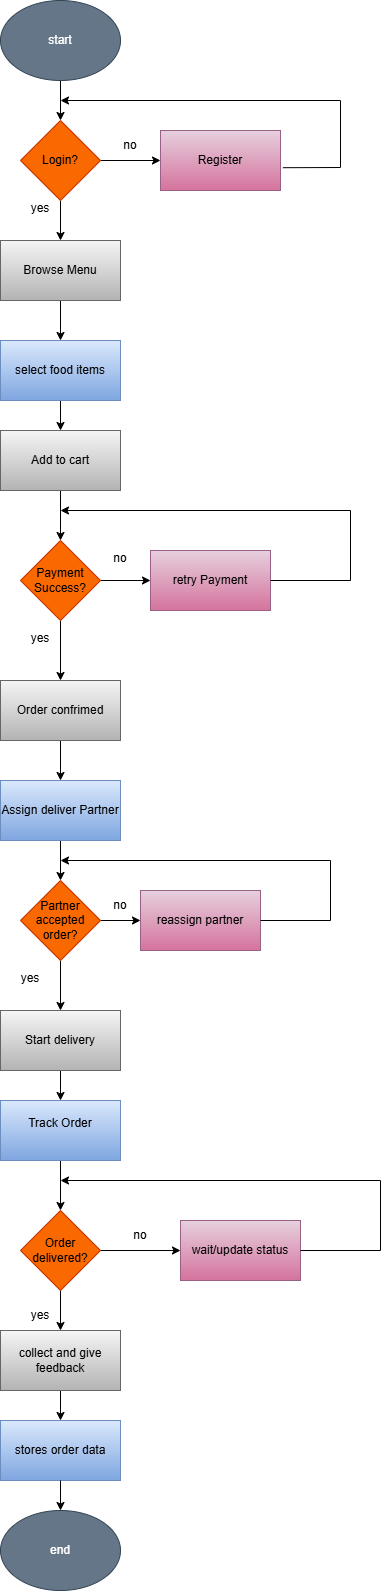

The diagram above was exported from draw.io. Its source (the exported page's mxGraphModel, read from the mxfile embedded in the PNG):
<mxGraphModel dx="1042" dy="527" grid="1" gridSize="10" guides="1" tooltips="1" connect="1" arrows="1" fold="1" page="1" pageScale="1" pageWidth="850" pageHeight="1100" math="0" shadow="0">
  <root>
    <mxCell id="0" />
    <mxCell id="1" parent="0" />
    <mxCell id="bV4M43svhsCjR3Lbv_UQ-5" edge="1" parent="1" source="bV4M43svhsCjR3Lbv_UQ-1" style="edgeStyle=orthogonalEdgeStyle;rounded=0;orthogonalLoop=1;jettySize=auto;html=1;" target="bV4M43svhsCjR3Lbv_UQ-4" value="">
      <mxGeometry relative="1" as="geometry" />
    </mxCell>
    <mxCell id="bV4M43svhsCjR3Lbv_UQ-1" parent="1" style="ellipse;whiteSpace=wrap;html=1;fillColor=#647687;fontColor=#ffffff;strokeColor=#314354;" value="start" vertex="1">
      <mxGeometry height="80" width="120" x="370" y="30" as="geometry" />
    </mxCell>
    <mxCell id="bV4M43svhsCjR3Lbv_UQ-7" edge="1" parent="1" source="bV4M43svhsCjR3Lbv_UQ-4" style="edgeStyle=orthogonalEdgeStyle;rounded=0;orthogonalLoop=1;jettySize=auto;html=1;" target="bV4M43svhsCjR3Lbv_UQ-6" value="">
      <mxGeometry relative="1" as="geometry" />
    </mxCell>
    <mxCell id="bV4M43svhsCjR3Lbv_UQ-9" edge="1" parent="1" source="bV4M43svhsCjR3Lbv_UQ-4" style="edgeStyle=orthogonalEdgeStyle;rounded=0;orthogonalLoop=1;jettySize=auto;html=1;" target="bV4M43svhsCjR3Lbv_UQ-8" value="">
      <mxGeometry relative="1" as="geometry" />
    </mxCell>
    <mxCell id="bV4M43svhsCjR3Lbv_UQ-4" parent="1" style="rhombus;whiteSpace=wrap;html=1;fillColor=#fa6800;fontColor=#000000;strokeColor=#C73500;" value="Login?" vertex="1">
      <mxGeometry height="80" width="80" x="390" y="150" as="geometry" />
    </mxCell>
    <mxCell id="bV4M43svhsCjR3Lbv_UQ-11" edge="1" parent="1" source="bV4M43svhsCjR3Lbv_UQ-6" style="edgeStyle=orthogonalEdgeStyle;rounded=0;orthogonalLoop=1;jettySize=auto;html=1;" target="bV4M43svhsCjR3Lbv_UQ-10" value="">
      <mxGeometry relative="1" as="geometry" />
    </mxCell>
    <mxCell id="bV4M43svhsCjR3Lbv_UQ-6" parent="1" style="whiteSpace=wrap;html=1;fillColor=#f5f5f5;gradientColor=#b3b3b3;strokeColor=#666666;" value="Browse Menu" vertex="1">
      <mxGeometry height="60" width="120" x="370" y="270" as="geometry" />
    </mxCell>
    <mxCell id="bV4M43svhsCjR3Lbv_UQ-8" parent="1" style="whiteSpace=wrap;html=1;fillColor=#e6d0de;strokeColor=#996185;gradientColor=#d5739d;" value="Register" vertex="1">
      <mxGeometry height="60" width="120" x="530" y="160" as="geometry" />
    </mxCell>
    <mxCell id="bV4M43svhsCjR3Lbv_UQ-13" edge="1" parent="1" source="bV4M43svhsCjR3Lbv_UQ-10" style="edgeStyle=orthogonalEdgeStyle;rounded=0;orthogonalLoop=1;jettySize=auto;html=1;" target="bV4M43svhsCjR3Lbv_UQ-12" value="">
      <mxGeometry relative="1" as="geometry" />
    </mxCell>
    <mxCell id="bV4M43svhsCjR3Lbv_UQ-10" parent="1" style="whiteSpace=wrap;html=1;fillColor=#dae8fc;gradientColor=#7ea6e0;strokeColor=#6c8ebf;" value="select food items" vertex="1">
      <mxGeometry height="60" width="120" x="370" y="370" as="geometry" />
    </mxCell>
    <mxCell id="bV4M43svhsCjR3Lbv_UQ-17" edge="1" parent="1" source="bV4M43svhsCjR3Lbv_UQ-12" style="edgeStyle=orthogonalEdgeStyle;rounded=0;orthogonalLoop=1;jettySize=auto;html=1;" target="bV4M43svhsCjR3Lbv_UQ-16" value="">
      <mxGeometry relative="1" as="geometry" />
    </mxCell>
    <mxCell id="bV4M43svhsCjR3Lbv_UQ-12" parent="1" style="whiteSpace=wrap;html=1;fillColor=#f5f5f5;gradientColor=#b3b3b3;strokeColor=#666666;" value="Add to cart" vertex="1">
      <mxGeometry height="60" width="120" x="370" y="460" as="geometry" />
    </mxCell>
    <mxCell id="bV4M43svhsCjR3Lbv_UQ-19" edge="1" parent="1" source="bV4M43svhsCjR3Lbv_UQ-16" style="edgeStyle=orthogonalEdgeStyle;rounded=0;orthogonalLoop=1;jettySize=auto;html=1;" target="bV4M43svhsCjR3Lbv_UQ-18" value="">
      <mxGeometry relative="1" as="geometry" />
    </mxCell>
    <mxCell id="bV4M43svhsCjR3Lbv_UQ-21" edge="1" parent="1" source="bV4M43svhsCjR3Lbv_UQ-16" style="edgeStyle=orthogonalEdgeStyle;rounded=0;orthogonalLoop=1;jettySize=auto;html=1;" target="bV4M43svhsCjR3Lbv_UQ-20" value="">
      <mxGeometry relative="1" as="geometry" />
    </mxCell>
    <mxCell id="bV4M43svhsCjR3Lbv_UQ-16" parent="1" style="rhombus;whiteSpace=wrap;html=1;fillColor=#fa6800;fontColor=#000000;strokeColor=#C73500;" value="Payment Success?" vertex="1">
      <mxGeometry height="80" width="80" x="390" y="570" as="geometry" />
    </mxCell>
    <mxCell id="bV4M43svhsCjR3Lbv_UQ-23" edge="1" parent="1" source="bV4M43svhsCjR3Lbv_UQ-18" style="edgeStyle=orthogonalEdgeStyle;rounded=0;orthogonalLoop=1;jettySize=auto;html=1;" target="bV4M43svhsCjR3Lbv_UQ-22" value="">
      <mxGeometry relative="1" as="geometry" />
    </mxCell>
    <mxCell id="bV4M43svhsCjR3Lbv_UQ-18" parent="1" style="whiteSpace=wrap;html=1;fillColor=#f5f5f5;gradientColor=#b3b3b3;strokeColor=#666666;" value="Order confrimed" vertex="1">
      <mxGeometry height="60" width="120" x="370" y="710" as="geometry" />
    </mxCell>
    <mxCell id="bV4M43svhsCjR3Lbv_UQ-20" parent="1" style="whiteSpace=wrap;html=1;fillColor=#e6d0de;gradientColor=#d5739d;strokeColor=#996185;" value="retry Payment" vertex="1">
      <mxGeometry height="60" width="120" x="520" y="580" as="geometry" />
    </mxCell>
    <mxCell id="bV4M43svhsCjR3Lbv_UQ-27" edge="1" parent="1" source="bV4M43svhsCjR3Lbv_UQ-22" style="edgeStyle=orthogonalEdgeStyle;rounded=0;orthogonalLoop=1;jettySize=auto;html=1;" target="bV4M43svhsCjR3Lbv_UQ-26" value="">
      <mxGeometry relative="1" as="geometry" />
    </mxCell>
    <mxCell id="bV4M43svhsCjR3Lbv_UQ-22" parent="1" style="whiteSpace=wrap;html=1;fillColor=#dae8fc;gradientColor=#7ea6e0;strokeColor=#6c8ebf;" value="Assign deliver Partner" vertex="1">
      <mxGeometry height="60" width="120" x="370" y="810" as="geometry" />
    </mxCell>
    <mxCell id="bV4M43svhsCjR3Lbv_UQ-24" parent="1" style="text;html=1;whiteSpace=wrap;strokeColor=none;fillColor=none;align=center;verticalAlign=middle;rounded=0;" value="yes&lt;div&gt;&lt;br&gt;&lt;/div&gt;" vertex="1">
      <mxGeometry height="30" width="60" x="380" y="660" as="geometry" />
    </mxCell>
    <mxCell id="bV4M43svhsCjR3Lbv_UQ-25" parent="1" style="text;html=1;whiteSpace=wrap;strokeColor=none;fillColor=none;align=center;verticalAlign=middle;rounded=0;" value="no&lt;div&gt;&lt;br&gt;&lt;/div&gt;" vertex="1">
      <mxGeometry height="30" width="60" x="460" y="580" as="geometry" />
    </mxCell>
    <mxCell id="bV4M43svhsCjR3Lbv_UQ-29" edge="1" parent="1" source="bV4M43svhsCjR3Lbv_UQ-26" style="edgeStyle=orthogonalEdgeStyle;rounded=0;orthogonalLoop=1;jettySize=auto;html=1;" target="bV4M43svhsCjR3Lbv_UQ-28" value="">
      <mxGeometry relative="1" as="geometry" />
    </mxCell>
    <mxCell id="bV4M43svhsCjR3Lbv_UQ-32" edge="1" parent="1" source="bV4M43svhsCjR3Lbv_UQ-26" style="edgeStyle=orthogonalEdgeStyle;rounded=0;orthogonalLoop=1;jettySize=auto;html=1;" target="bV4M43svhsCjR3Lbv_UQ-31" value="">
      <mxGeometry relative="1" as="geometry" />
    </mxCell>
    <mxCell id="bV4M43svhsCjR3Lbv_UQ-26" parent="1" style="rhombus;whiteSpace=wrap;html=1;fillColor=#fa6800;fontColor=#000000;strokeColor=#C73500;" value="Partner accepted order?" vertex="1">
      <mxGeometry height="80" width="80" x="390" y="910" as="geometry" />
    </mxCell>
    <mxCell id="bV4M43svhsCjR3Lbv_UQ-35" edge="1" parent="1" source="bV4M43svhsCjR3Lbv_UQ-28" style="edgeStyle=orthogonalEdgeStyle;rounded=0;orthogonalLoop=1;jettySize=auto;html=1;" target="bV4M43svhsCjR3Lbv_UQ-34" value="">
      <mxGeometry relative="1" as="geometry" />
    </mxCell>
    <mxCell id="bV4M43svhsCjR3Lbv_UQ-28" parent="1" style="whiteSpace=wrap;html=1;fillColor=#f5f5f5;gradientColor=#b3b3b3;strokeColor=#666666;" value="Start delivery" vertex="1">
      <mxGeometry height="60" width="120" x="370" y="1040" as="geometry" />
    </mxCell>
    <mxCell id="bV4M43svhsCjR3Lbv_UQ-30" parent="1" style="text;html=1;whiteSpace=wrap;strokeColor=none;fillColor=none;align=center;verticalAlign=middle;rounded=0;" value="yes&lt;div&gt;&lt;br&gt;&lt;/div&gt;" vertex="1">
      <mxGeometry height="30" width="60" x="370" y="1000" as="geometry" />
    </mxCell>
    <mxCell id="bV4M43svhsCjR3Lbv_UQ-31" parent="1" style="whiteSpace=wrap;html=1;fillColor=#e6d0de;gradientColor=#d5739d;strokeColor=#996185;" value="reassign partner" vertex="1">
      <mxGeometry height="60" width="120" x="510" y="920" as="geometry" />
    </mxCell>
    <mxCell id="bV4M43svhsCjR3Lbv_UQ-33" parent="1" style="text;html=1;whiteSpace=wrap;strokeColor=none;fillColor=none;align=center;verticalAlign=middle;rounded=0;" value="no" vertex="1">
      <mxGeometry height="30" width="60" x="460" y="920" as="geometry" />
    </mxCell>
    <mxCell id="bV4M43svhsCjR3Lbv_UQ-37" edge="1" parent="1" source="bV4M43svhsCjR3Lbv_UQ-34" style="edgeStyle=orthogonalEdgeStyle;rounded=0;orthogonalLoop=1;jettySize=auto;html=1;" target="bV4M43svhsCjR3Lbv_UQ-36" value="">
      <mxGeometry relative="1" as="geometry" />
    </mxCell>
    <mxCell id="bV4M43svhsCjR3Lbv_UQ-34" parent="1" style="whiteSpace=wrap;html=1;fillColor=#dae8fc;gradientColor=#7ea6e0;strokeColor=#6c8ebf;" value="Track Order&lt;div&gt;&lt;br&gt;&lt;/div&gt;" vertex="1">
      <mxGeometry height="60" width="120" x="370" y="1130" as="geometry" />
    </mxCell>
    <mxCell id="bV4M43svhsCjR3Lbv_UQ-39" edge="1" parent="1" source="bV4M43svhsCjR3Lbv_UQ-36" style="edgeStyle=orthogonalEdgeStyle;rounded=0;orthogonalLoop=1;jettySize=auto;html=1;" target="bV4M43svhsCjR3Lbv_UQ-38" value="">
      <mxGeometry relative="1" as="geometry" />
    </mxCell>
    <mxCell id="bV4M43svhsCjR3Lbv_UQ-42" edge="1" parent="1" source="bV4M43svhsCjR3Lbv_UQ-36" style="edgeStyle=orthogonalEdgeStyle;rounded=0;orthogonalLoop=1;jettySize=auto;html=1;" target="bV4M43svhsCjR3Lbv_UQ-41" value="">
      <mxGeometry relative="1" as="geometry" />
    </mxCell>
    <mxCell id="bV4M43svhsCjR3Lbv_UQ-36" parent="1" style="rhombus;whiteSpace=wrap;html=1;fillColor=#fa6800;fontColor=#000000;strokeColor=#C73500;" value="Order delivered?" vertex="1">
      <mxGeometry height="80" width="80" x="390" y="1240" as="geometry" />
    </mxCell>
    <mxCell id="bV4M43svhsCjR3Lbv_UQ-45" edge="1" parent="1" source="bV4M43svhsCjR3Lbv_UQ-38" style="edgeStyle=orthogonalEdgeStyle;rounded=0;orthogonalLoop=1;jettySize=auto;html=1;" target="bV4M43svhsCjR3Lbv_UQ-44" value="">
      <mxGeometry relative="1" as="geometry" />
    </mxCell>
    <mxCell id="bV4M43svhsCjR3Lbv_UQ-38" parent="1" style="whiteSpace=wrap;html=1;fillColor=#f5f5f5;gradientColor=#b3b3b3;strokeColor=#666666;" value="collect and give feedback" vertex="1">
      <mxGeometry height="60" width="120" x="370" y="1360" as="geometry" />
    </mxCell>
    <mxCell id="bV4M43svhsCjR3Lbv_UQ-40" parent="1" style="text;html=1;whiteSpace=wrap;strokeColor=none;fillColor=none;align=center;verticalAlign=middle;rounded=0;" value="yes" vertex="1">
      <mxGeometry height="30" width="60" x="380" y="1330" as="geometry" />
    </mxCell>
    <mxCell id="bV4M43svhsCjR3Lbv_UQ-41" parent="1" style="whiteSpace=wrap;html=1;fillColor=#e6d0de;gradientColor=#d5739d;strokeColor=#996185;" value="wait/update status" vertex="1">
      <mxGeometry height="60" width="120" x="550" y="1250" as="geometry" />
    </mxCell>
    <mxCell id="bV4M43svhsCjR3Lbv_UQ-43" parent="1" style="text;html=1;whiteSpace=wrap;strokeColor=none;fillColor=none;align=center;verticalAlign=middle;rounded=0;" value="no" vertex="1">
      <mxGeometry height="30" width="60" x="480" y="1250" as="geometry" />
    </mxCell>
    <mxCell id="bV4M43svhsCjR3Lbv_UQ-44" parent="1" style="whiteSpace=wrap;html=1;fillColor=#dae8fc;gradientColor=#7ea6e0;strokeColor=#6c8ebf;" value="stores order data" vertex="1">
      <mxGeometry height="60" width="120" x="370" y="1450" as="geometry" />
    </mxCell>
    <mxCell id="bV4M43svhsCjR3Lbv_UQ-49" edge="1" parent="1" source="bV4M43svhsCjR3Lbv_UQ-34" style="edgeStyle=orthogonalEdgeStyle;rounded=0;orthogonalLoop=1;jettySize=auto;html=1;exitX=0.5;exitY=1;exitDx=0;exitDy=0;" target="bV4M43svhsCjR3Lbv_UQ-34">
      <mxGeometry relative="1" as="geometry" />
    </mxCell>
    <mxCell id="bV4M43svhsCjR3Lbv_UQ-50" edge="1" parent="1" source="bV4M43svhsCjR3Lbv_UQ-44" style="edgeStyle=orthogonalEdgeStyle;rounded=0;orthogonalLoop=1;jettySize=auto;html=1;" target="bV4M43svhsCjR3Lbv_UQ-48" value="">
      <mxGeometry relative="1" as="geometry">
        <mxPoint x="430" y="1540" as="sourcePoint" />
        <mxPoint x="430" y="2090" as="targetPoint" />
      </mxGeometry>
    </mxCell>
    <mxCell id="bV4M43svhsCjR3Lbv_UQ-48" parent="1" style="ellipse;whiteSpace=wrap;html=1;fillColor=#647687;strokeColor=#314354;fontColor=#ffffff;" value="end" vertex="1">
      <mxGeometry height="80" width="120" x="370" y="1540" as="geometry" />
    </mxCell>
    <mxCell id="bV4M43svhsCjR3Lbv_UQ-51" parent="1" style="text;html=1;whiteSpace=wrap;strokeColor=none;fillColor=none;align=center;verticalAlign=middle;rounded=0;" value="no" vertex="1">
      <mxGeometry height="30" width="60" x="470" y="160" as="geometry" />
    </mxCell>
    <mxCell id="bV4M43svhsCjR3Lbv_UQ-52" parent="1" style="text;html=1;whiteSpace=wrap;strokeColor=none;fillColor=none;align=center;verticalAlign=middle;rounded=0;" value="yes&lt;div&gt;&lt;br&gt;&lt;/div&gt;" vertex="1">
      <mxGeometry height="30" width="60" x="380" y="230" as="geometry" />
    </mxCell>
    <mxCell id="bV4M43svhsCjR3Lbv_UQ-55" edge="1" parent="1" source="bV4M43svhsCjR3Lbv_UQ-8" style="endArrow=classic;html=1;rounded=0;exitX=1.02;exitY=0.62;exitDx=0;exitDy=0;exitPerimeter=0;" value="">
      <mxGeometry height="50" relative="1" width="50" as="geometry">
        <Array as="points">
          <mxPoint x="710" y="197" />
          <mxPoint x="710" y="130" />
        </Array>
        <mxPoint x="410" y="330" as="sourcePoint" />
        <mxPoint x="430" y="130" as="targetPoint" />
      </mxGeometry>
    </mxCell>
    <mxCell id="bV4M43svhsCjR3Lbv_UQ-56" edge="1" parent="1" source="bV4M43svhsCjR3Lbv_UQ-20" style="endArrow=classic;html=1;rounded=0;exitX=1;exitY=0.5;exitDx=0;exitDy=0;" value="">
      <mxGeometry height="50" relative="1" width="50" as="geometry">
        <Array as="points">
          <mxPoint x="720" y="610" />
          <mxPoint x="720" y="540" />
        </Array>
        <mxPoint x="410" y="630" as="sourcePoint" />
        <mxPoint x="430" y="540" as="targetPoint" />
      </mxGeometry>
    </mxCell>
    <mxCell id="bV4M43svhsCjR3Lbv_UQ-57" edge="1" parent="1" source="bV4M43svhsCjR3Lbv_UQ-33" style="edgeStyle=orthogonalEdgeStyle;rounded=0;orthogonalLoop=1;jettySize=auto;html=1;exitX=0.5;exitY=1;exitDx=0;exitDy=0;" target="bV4M43svhsCjR3Lbv_UQ-33">
      <mxGeometry relative="1" as="geometry" />
    </mxCell>
    <mxCell id="bV4M43svhsCjR3Lbv_UQ-58" edge="1" parent="1" source="bV4M43svhsCjR3Lbv_UQ-31" style="endArrow=classic;html=1;rounded=0;exitX=1;exitY=0.5;exitDx=0;exitDy=0;" value="">
      <mxGeometry height="50" relative="1" width="50" as="geometry">
        <Array as="points">
          <mxPoint x="700" y="950" />
          <mxPoint x="700" y="890" />
        </Array>
        <mxPoint x="410" y="1000" as="sourcePoint" />
        <mxPoint x="430" y="890" as="targetPoint" />
      </mxGeometry>
    </mxCell>
    <mxCell id="bV4M43svhsCjR3Lbv_UQ-59" edge="1" parent="1" source="bV4M43svhsCjR3Lbv_UQ-41" style="endArrow=classic;html=1;rounded=0;exitX=1;exitY=0.5;exitDx=0;exitDy=0;" value="">
      <mxGeometry height="50" relative="1" width="50" as="geometry">
        <Array as="points">
          <mxPoint x="750" y="1280" />
          <mxPoint x="750" y="1210" />
        </Array>
        <mxPoint x="410" y="1290" as="sourcePoint" />
        <mxPoint x="430" y="1210" as="targetPoint" />
      </mxGeometry>
    </mxCell>
  </root>
</mxGraphModel>